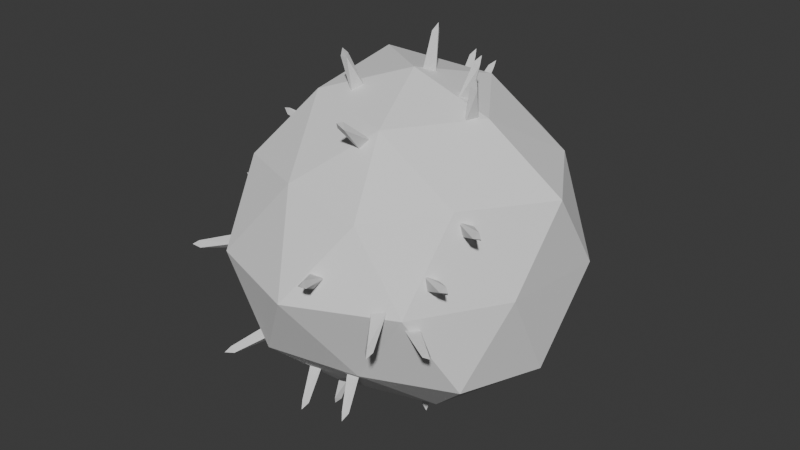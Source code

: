 # Source: Player.blend  (saved by Blender 5.0.119; exported with 4.5.12 LTS)
import bpy
from mathutils import Matrix  # noqa: F401  (used for matrix-valued properties, if any)

bpy.ops.wm.read_factory_settings(use_empty=True)
scene = bpy.context.scene
scene.name = 'Scene'

# ---- collections
col_collection = bpy.data.collections.new('Collection'); scene.collection.children.link(col_collection)

# ---- world
world_world = bpy.data.worlds.new('World'); scene.world = world_world
world_world.use_nodes = True; world_world.node_tree.nodes.clear()
_N = world_world.node_tree.nodes; _L = world_world.node_tree.links
n0 = _N.new('ShaderNodeOutputWorld'); n0.name = 'World Output'; n0.location = (200, 100)
n1 = _N.new('ShaderNodeBackground'); n1.name = 'Background'; n1.location = (-200, 100)
n1.inputs[0].default_value = (0.05088, 0.05088, 0.05088, 1.0)
_L.new(n1.outputs[0], n0.inputs[0])
n0.is_active_output = True
world_world.color = (0.05088, 0.05088, 0.05088)
world_world.sun_shadow_jitter_overblur = 0.0

# ---- meshes
me_icosphere = bpy.data.meshes.new('Icosphere')
me_icosphere.from_pydata([(2.424e-08, -8.979e-11, -0.9829), (0.7866, -0.5715, -0.4861), (-0.2955, -0.9095, -0.4782), (-0.9611, -3.917e-10, -0.4805), (-0.2966, 0.913, -0.48), (0.6674, 0.4849, -0.4125), (0.2566, -0.7898, 0.4152), (-0.7316, -0.5315, 0.4521), (-0.7648, 0.5556, 0.4726), (0.2809, 0.8645, 0.4545), (0.9771, 2.429e-10, 0.4885), (-1.841e-08, -6.708e-11, 0.9872), (-0.1629, -0.5013, -0.8528), (0.4319, -0.3138, -0.8638), (0.2515, -0.7742, -0.5031), (0.9162, -4.086e-10, -0.5662), (0.4553, 0.3308, -0.9106), (-0.5041, 4.369e-10, -0.8156), (-0.7228, -0.5251, -0.5522), (-0.1526, 0.4696, -0.7989), (-0.6563, 0.4768, -0.5014), (0.2881, 0.8867, -0.5762), (0.9202, -0.299, 7.75e-09), (0.9889, 0.3213, -9.296e-09), (-5.224e-10, -1.098, 5.224e-10), (0.5966, -0.8211, 2.783e-09), (-0.945, -0.307, -1.491e-09), (-0.634, -0.8726, -1.584e-08), (-0.6044, 0.8319, -5.623e-09), (-0.9095, 0.2955, -9.967e-09), (0.5861, 0.8067, -5.33e-10), (0.0, 0.9409, 3.136e-10), (0.6368, -0.4627, 0.4865), (-0.2425, -0.7464, 0.485), (-0.8248, 0.0, 0.5098), (-0.2725, 0.8385, 0.5449), (0.6776, 0.4923, 0.5176), (0.1535, -0.4724, 0.8038), (0.503, -3.448e-10, 0.8138), (-0.4254, -0.3091, 0.8508), (-0.4653, 0.3381, 0.9306), (0.1622, 0.4993, 0.8494), (-0.1541, -0.3474, -0.8258), (-0.1953, -0.4195, -0.8012), (-0.113, -0.4236, -0.8279), (-0.2477, -0.4396, -1.1), (-0.2527, -0.4191, -1.048), (-0.2321, -0.4572, -1.049), (-0.2115, -0.4211, -1.062), (-0.08668, 0.1924, -0.8449), (-0.1279, 0.1167, -0.8528), (-0.04543, 0.1238, -0.8781), (-0.1779, 0.2224, -1.134), (-0.1833, 0.2196, -1.078), (-0.1627, 0.1853, -1.095), (-0.1421, 0.2232, -1.091), (0.5902, -0.7528, -0.1406), (0.5673, -0.7806, -0.06184), (0.6131, -0.7076, -0.07039), (0.8447, -0.9048, -0.07247), (0.7908, -0.8982, -0.08583), (0.8023, -0.8756, -0.05072), (0.8138, -0.8617, -0.0901), (-0.178, 0.7451, 0.5591), (-0.2212, 0.7995, 0.5073), (-0.1349, 0.7945, 0.5026), (-0.1544, 0.9957, 0.7299), (-0.1799, 0.9523, 0.7056), (-0.1583, 0.977, 0.6774), (-0.1367, 0.9498, 0.7033), (0.284, -0.006719, 0.8369), (0.243, 0.06955, 0.8385), (0.325, 0.06503, 0.811), (0.3807, 0.0886, 1.109), (0.3441, 0.06973, 1.071), (0.3646, 0.1056, 1.058), (0.3851, 0.06747, 1.057), (0.02382, 0.03119, 0.9261), (-0.0194, 0.1045, 0.9101), (0.06704, 0.1032, 0.9049), (0.04234, 0.1537, 1.204), (0.01764, 0.1296, 1.16), (0.03925, 0.1656, 1.149), (0.06086, 0.1289, 1.157), (-0.233, 0.6901, 0.6025), (-0.2762, 0.7471, 0.5536), (-0.1898, 0.7503, 0.5576), (-0.2508, 0.9163, 0.8051), (-0.2695, 0.8745, 0.7729), (-0.2478, 0.9046, 0.7505), (-0.2262, 0.8761, 0.7749), (-0.2231, -0.2499, 0.8268), (-0.2664, -0.1798, 0.8534), (-0.1798, -0.1807, 0.8558), (-0.2318, -0.3145, 1.124), (-0.252, -0.3074, 1.072), (-0.2304, -0.2728, 1.087), (-0.2087, -0.3078, 1.073), (0.08137, -0.5168, 0.6738), (0.03808, -0.4699, 0.7323), (0.1247, -0.4684, 0.7311), (0.08792, -0.7165, 0.9031), (0.06518, -0.6862, 0.862), (0.08683, -0.662, 0.8906), (0.1085, -0.6855, 0.8614), (0.4076, -0.09121, 0.7668), (0.3665, -0.02255, 0.7999), (0.4487, -0.01528, 0.7736), (0.5023, -0.1188, 1.055), (0.4659, -0.1201, 1.012), (0.4865, -0.08209, 1.015), (0.507, -0.1164, 0.9989), (-0.1433, 0.8418, 0.2275), (-0.1859, 0.8415, 0.1521), (-0.1007, 0.8567, 0.1536), (-0.1963, 1.141, 0.2065), (-0.2088, 1.087, 0.2138), (-0.1875, 1.094, 0.1768), (-0.1662, 1.094, 0.2145), (-0.7918, 0.0009691, 0.4193), (-0.8007, 0.06097, 0.3575), (-0.783, 0.08488, 0.4388), (-1.085, 0.06623, 0.464), (-1.041, 0.04538, 0.4374), (-1.037, 0.08733, 0.4472), (-1.032, 0.05733, 0.4781), (-0.8827, -0.2635, 0.04322), (-0.8915, -0.2035, -0.0186), (-0.8738, -0.1796, 0.06273), (-1.176, -0.1982, 0.08792), (-1.132, -0.2191, 0.06131), (-1.127, -0.1771, 0.07107), (-1.123, -0.2071, 0.102), (0.6022, -0.6492, 0.105), (0.5768, -0.6405, 0.1874), (0.6275, -0.5804, 0.1511), (0.8452, -0.774, 0.2387), (0.792, -0.7703, 0.2219), (0.8047, -0.7359, 0.245), (0.8174, -0.7403, 0.2038), (0.6509, -0.4227, 0.34), (0.6237, -0.4224, 0.4222), (0.6782, -0.3611, 0.3944), (0.8841, -0.5739, 0.4636), (0.8316, -0.5657, 0.4462), (0.8452, -0.5349, 0.4733), (0.8589, -0.5351, 0.4322), (0.07932, 0.8692, 0.08339), (0.03711, 0.8809, 0.008672), (0.1215, 0.8615, 0.008159), (0.1463, 1.163, 0.04116), (0.114, 1.119, 0.05249), (0.1351, 1.115, 0.01487), (0.1562, 1.109, 0.05223), (-0.7306, 0.3625, -0.2741), (-0.7551, 0.2994, -0.3282), (-0.7061, 0.3647, -0.3572), (-0.978, 0.4973, -0.3887), (-0.949, 0.4602, -0.3585), (-0.9367, 0.4613, -0.4001), (-0.9245, 0.4929, -0.373), (-0.6474, -0.7288, -0.04223), (-0.6691, -0.7173, 0.0408), (-0.6257, -0.7882, 0.01689), (-0.9069, -0.8875, -0.04291), (-0.8745, -0.842, -0.04077), (-0.8636, -0.8717, -0.01121), (-0.8527, -0.8774, -0.05273), (-0.3423, -0.8029, -0.4771), (-0.3773, -0.8136, -0.3986), (-0.3072, -0.8592, -0.4213), (-0.5188, -1.042, -0.5405), (-0.5069, -0.9892, -0.528), (-0.4894, -1.017, -0.5001), (-0.4719, -1.012, -0.5394), (0.1266, -0.946, 0.0745), (0.0867, -0.9302, 0.1497), (0.1665, -0.8995, 0.1357), (0.2434, -1.177, 0.2347), (0.204, -1.148, 0.2077), (0.224, -1.124, 0.2383), (0.2439, -1.132, 0.2007), (0.4672, -0.8095, -0.03133), (0.4275, -0.8539, 0.0315), (0.507, -0.8223, 0.04453), (0.5857, -1.083, -0.09013), (0.5461, -1.044, -0.08744), (0.566, -1.05, -0.04951), (0.5858, -1.028, -0.08092), (-0.04518, 0.5029, -0.7267), (-0.08844, 0.4373, -0.763), (-0.001915, 0.4392, -0.7662), (-0.05808, 0.6114, -1.011), (-0.07756, 0.5965, -0.9603), (-0.05593, 0.5646, -0.9801), (-0.0343, 0.5974, -0.9619), (-0.5731, 0.1895, -0.6189), (-0.609, 0.111, -0.6259), (-0.5372, 0.13, -0.6705), (-0.741, 0.2408, -0.8673), (-0.7309, 0.2313, -0.8131), (-0.713, 0.2016, -0.839), (-0.695, 0.2408, -0.8354), (-0.6578, -0.3698, -0.572), (-0.6965, -0.4367, -0.5328), (-0.6191, -0.4473, -0.5704), (-0.7931, -0.4909, -0.816), (-0.7898, -0.464, -0.7671), (-0.7705, -0.5028, -0.7663), (-0.7512, -0.4694, -0.7859), (0.07505, 0.04205, -0.9187), (0.03273, -0.03344, -0.9218), (0.1174, -0.03197, -0.9035), (0.1385, -0.03132, -1.207), (0.1068, -0.01531, -1.164), (0.128, -0.05232, -1.156), (0.1491, -0.01457, -1.155), (-0.1725, -0.5952, -0.6918), (-0.2154, -0.6529, -0.6436), (-0.1297, -0.6444, -0.6349), (-0.1307, -0.839, -0.8687), (-0.1591, -0.7975, -0.8443), (-0.1377, -0.8221, -0.8159), (-0.1162, -0.7932, -0.84), (0.168, -0.6525, -0.5646), (0.1255, -0.7141, -0.5211), (0.2105, -0.7031, -0.5087), (0.2255, -0.8852, -0.7519), (0.1946, -0.846, -0.7265), (0.2159, -0.8713, -0.6986), (0.2371, -0.8405, -0.7203)], [], [(0, 13, 12), (1, 13, 15), (0, 12, 17), (0, 17, 19), (0, 19, 16), (1, 15, 22), (2, 14, 24), (3, 18, 26), (4, 20, 28), (5, 21, 30), (1, 22, 25), (2, 24, 27), (3, 26, 29), (4, 28, 31), (5, 30, 23), (6, 32, 37), (7, 33, 39), (8, 34, 40), (9, 35, 41), (10, 36, 38), (38, 41, 11), (38, 36, 41), (36, 9, 41), (41, 40, 11), (41, 35, 40), (35, 8, 40), (40, 39, 11), (40, 34, 39), (34, 7, 39), (39, 37, 11), (39, 33, 37), (33, 6, 37), (37, 38, 11), (37, 32, 38), (32, 10, 38), (23, 36, 10), (23, 30, 36), (30, 9, 36), (31, 35, 9), (31, 28, 35), (28, 8, 35), (29, 34, 8), (29, 26, 34), (26, 7, 34), (27, 33, 7), (27, 24, 33), (24, 6, 33), (25, 32, 6), (25, 22, 32), (22, 10, 32), (30, 31, 9), (30, 21, 31), (21, 4, 31), (28, 29, 8), (28, 20, 29), (20, 3, 29), (26, 27, 7), (26, 18, 27), (18, 2, 27), (24, 25, 6), (24, 14, 25), (14, 1, 25), (22, 23, 10), (22, 15, 23), (15, 5, 23), (16, 21, 5), (16, 19, 21), (19, 4, 21), (19, 20, 4), (19, 17, 20), (17, 3, 20), (17, 18, 3), (17, 12, 18), (12, 2, 18), (15, 16, 5), (15, 13, 16), (13, 0, 16), (12, 14, 2), (12, 13, 14), (13, 1, 14), (46, 45, 47), (42, 43, 44), (47, 45, 48), (48, 45, 46), (48, 42, 44), (47, 44, 43), (46, 43, 42), (48, 46, 42), (47, 48, 44), (46, 47, 43), (53, 52, 54), (49, 50, 51), (54, 52, 55), (55, 52, 53), (55, 49, 51), (54, 51, 50), (53, 50, 49), (55, 53, 49), (54, 55, 51), (53, 54, 50), (60, 59, 61), (56, 57, 58), (61, 59, 62), (62, 59, 60), (62, 56, 58), (61, 58, 57), (60, 57, 56), (62, 60, 56), (61, 62, 58), (60, 61, 57), (67, 66, 68), (63, 64, 65), (68, 66, 69), (69, 66, 67), (69, 63, 65), (68, 65, 64), (67, 64, 63), (69, 67, 63), (68, 69, 65), (67, 68, 64), (74, 73, 75), (70, 71, 72), (75, 73, 76), (76, 73, 74), (76, 70, 72), (75, 72, 71), (74, 71, 70), (76, 74, 70), (75, 76, 72), (74, 75, 71), (81, 80, 82), (77, 78, 79), (82, 80, 83), (83, 80, 81), (83, 77, 79), (82, 79, 78), (81, 78, 77), (83, 81, 77), (82, 83, 79), (81, 82, 78), (88, 87, 89), (84, 85, 86), (89, 87, 90), (90, 87, 88), (90, 84, 86), (89, 86, 85), (88, 85, 84), (90, 88, 84), (89, 90, 86), (88, 89, 85), (95, 94, 96), (91, 92, 93), (96, 94, 97), (97, 94, 95), (97, 91, 93), (96, 93, 92), (95, 92, 91), (97, 95, 91), (96, 97, 93), (95, 96, 92), (102, 101, 103), (98, 99, 100), (103, 101, 104), (104, 101, 102), (104, 98, 100), (103, 100, 99), (102, 99, 98), (104, 102, 98), (103, 104, 100), (102, 103, 99), (109, 108, 110), (105, 106, 107), (110, 108, 111), (111, 108, 109), (111, 105, 107), (110, 107, 106), (109, 106, 105), (111, 109, 105), (110, 111, 107), (109, 110, 106), (116, 115, 117), (112, 113, 114), (117, 115, 118), (118, 115, 116), (118, 112, 114), (117, 114, 113), (116, 113, 112), (118, 116, 112), (117, 118, 114), (116, 117, 113), (123, 122, 124), (119, 120, 121), (124, 122, 125), (125, 122, 123), (125, 119, 121), (124, 121, 120), (123, 120, 119), (125, 123, 119), (124, 125, 121), (123, 124, 120), (130, 129, 131), (126, 127, 128), (131, 129, 132), (132, 129, 130), (132, 126, 128), (131, 128, 127), (130, 127, 126), (132, 130, 126), (131, 132, 128), (130, 131, 127), (137, 136, 138), (133, 134, 135), (138, 136, 139), (139, 136, 137), (139, 133, 135), (138, 135, 134), (137, 134, 133), (139, 137, 133), (138, 139, 135), (137, 138, 134), (144, 143, 145), (140, 141, 142), (145, 143, 146), (146, 143, 144), (146, 140, 142), (145, 142, 141), (144, 141, 140), (146, 144, 140), (145, 146, 142), (144, 145, 141), (151, 150, 152), (147, 148, 149), (152, 150, 153), (153, 150, 151), (153, 147, 149), (152, 149, 148), (151, 148, 147), (153, 151, 147), (152, 153, 149), (151, 152, 148), (158, 157, 159), (154, 155, 156), (159, 157, 160), (160, 157, 158), (160, 154, 156), (159, 156, 155), (158, 155, 154), (160, 158, 154), (159, 160, 156), (158, 159, 155), (165, 164, 166), (161, 162, 163), (166, 164, 167), (167, 164, 165), (167, 161, 163), (166, 163, 162), (165, 162, 161), (167, 165, 161), (166, 167, 163), (165, 166, 162), (172, 171, 173), (168, 169, 170), (173, 171, 174), (174, 171, 172), (174, 168, 170), (173, 170, 169), (172, 169, 168), (174, 172, 168), (173, 174, 170), (172, 173, 169), (179, 178, 180), (175, 176, 177), (180, 178, 181), (181, 178, 179), (181, 175, 177), (180, 177, 176), (179, 176, 175), (181, 179, 175), (180, 181, 177), (179, 180, 176), (186, 185, 187), (182, 183, 184), (187, 185, 188), (188, 185, 186), (188, 182, 184), (187, 184, 183), (186, 183, 182), (188, 186, 182), (187, 188, 184), (186, 187, 183), (193, 192, 194), (189, 190, 191), (194, 192, 195), (195, 192, 193), (195, 189, 191), (194, 191, 190), (193, 190, 189), (195, 193, 189), (194, 195, 191), (193, 194, 190), (200, 199, 201), (196, 197, 198), (201, 199, 202), (202, 199, 200), (202, 196, 198), (201, 198, 197), (200, 197, 196), (202, 200, 196), (201, 202, 198), (200, 201, 197), (207, 206, 208), (203, 204, 205), (208, 206, 209), (209, 206, 207), (209, 203, 205), (208, 205, 204), (207, 204, 203), (209, 207, 203), (208, 209, 205), (207, 208, 204), (214, 213, 215), (210, 211, 212), (215, 213, 216), (216, 213, 214), (216, 210, 212), (215, 212, 211), (214, 211, 210), (216, 214, 210), (215, 216, 212), (214, 215, 211), (221, 220, 222), (217, 218, 219), (222, 220, 223), (223, 220, 221), (223, 217, 219), (222, 219, 218), (221, 218, 217), (223, 221, 217), (222, 223, 219), (221, 222, 218), (228, 227, 229), (224, 225, 226), (229, 227, 230), (230, 227, 228), (230, 224, 226), (229, 226, 225), (228, 225, 224), (230, 228, 224), (229, 230, 226), (228, 229, 225)])
_uv = me_icosphere.uv_layers.new(name='UVMap')
_uv.uv.foreach_set('vector', [0.1818, 0.0, 0.2273, 0.07873, 0.1364, 0.07873, 0.2727, 0.1575, 0.3182, 0.07873, 0.3636, 0.1575, 0.9091, 0.0, 0.9545, 0.07873, 0.8636, 0.07873, 0.7273, 0.0, 0.7727, 0.07873, 0.6818, 0.07873, 0.5455, 0.0, 0.5909, 0.07873, 0.5, 0.07873, 0.2727, 0.1575, 0.3636, 0.1575, 0.3182, 0.2362, 0.09091, 0.1575, 0.1818, 0.1575, 0.1364, 0.2362, 0.8182, 0.1575, 0.9091, 0.1575, 0.8636, 0.2362, 0.6364, 0.1575, 0.7273, 0.1575, 0.6818, 0.2362, 0.4545, 0.1575, 0.5455, 0.1575, 0.5, 0.2362, 0.2727, 0.1575, 0.3182, 0.2362, 0.2273, 0.2362, 0.09091, 0.1575, 0.1364, 0.2362, 0.04546, 0.2362, 0.8182, 0.1575, 0.8636, 0.2362, 0.7727, 0.2362, 0.6364, 0.1575, 0.6818, 0.2362, 0.5909, 0.2362, 0.4545, 0.1575, 0.5, 0.2362, 0.4091, 0.2362, 0.1818, 0.3149, 0.2727, 0.3149, 0.2273, 0.3937, 0.0, 0.3149, 0.09091, 0.3149, 0.04546, 0.3937, 0.7273, 0.3149, 0.8182, 0.3149, 0.7727, 0.3937, 0.5455, 0.3149, 0.6364, 0.3149, 0.5909, 0.3937, 0.3636, 0.3149, 0.4545, 0.3149, 0.4091, 0.3937, 0.4091, 0.3937, 0.5, 0.3937, 0.4545, 0.4724, 0.4091, 0.3937, 0.4545, 0.3149, 0.5, 0.3937, 0.4545, 0.3149, 0.5455, 0.3149, 0.5, 0.3937, 0.5909, 0.3937, 0.6818, 0.3937, 0.6364, 0.4724, 0.5909, 0.3937, 0.6364, 0.3149, 0.6818, 0.3937, 0.6364, 0.3149, 0.7273, 0.3149, 0.6818, 0.3937, 0.7727, 0.3937, 0.8636, 0.3937, 0.8182, 0.4724, 0.7727, 0.3937, 0.8182, 0.3149, 0.8636, 0.3937, 0.8182, 0.3149, 0.9091, 0.3149, 0.8636, 0.3937, 0.04546, 0.3937, 0.1364, 0.3937, 0.09091, 0.4724, 0.04546, 0.3937, 0.09091, 0.3149, 0.1364, 0.3937, 0.09091, 0.3149, 0.1818, 0.3149, 0.1364, 0.3937, 0.2273, 0.3937, 0.3182, 0.3937, 0.2727, 0.4724, 0.2273, 0.3937, 0.2727, 0.3149, 0.3182, 0.3937, 0.2727, 0.3149, 0.3636, 0.3149, 0.3182, 0.3937, 0.4091, 0.2362, 0.4545, 0.3149, 0.3636, 0.3149, 0.4091, 0.2362, 0.5, 0.2362, 0.4545, 0.3149, 0.5, 0.2362, 0.5455, 0.3149, 0.4545, 0.3149, 0.5909, 0.2362, 0.6364, 0.3149, 0.5455, 0.3149, 0.5909, 0.2362, 0.6818, 0.2362, 0.6364, 0.3149, 0.6818, 0.2362, 0.7273, 0.3149, 0.6364, 0.3149, 0.7727, 0.2362, 0.8182, 0.3149, 0.7273, 0.3149, 0.7727, 0.2362, 0.8636, 0.2362, 0.8182, 0.3149, 0.8636, 0.2362, 0.9091, 0.3149, 0.8182, 0.3149, 0.04546, 0.2362, 0.09091, 0.3149, 0.0, 0.3149, 0.04546, 0.2362, 0.1364, 0.2362, 0.09091, 0.3149, 0.1364, 0.2362, 0.1818, 0.3149, 0.09091, 0.3149, 0.2273, 0.2362, 0.2727, 0.3149, 0.1818, 0.3149, 0.2273, 0.2362, 0.3182, 0.2362, 0.2727, 0.3149, 0.3182, 0.2362, 0.3636, 0.3149, 0.2727, 0.3149, 0.5, 0.2362, 0.5909, 0.2362, 0.5455, 0.3149, 0.5, 0.2362, 0.5455, 0.1575, 0.5909, 0.2362, 0.5455, 0.1575, 0.6364, 0.1575, 0.5909, 0.2362, 0.6818, 0.2362, 0.7727, 0.2362, 0.7273, 0.3149, 0.6818, 0.2362, 0.7273, 0.1575, 0.7727, 0.2362, 0.7273, 0.1575, 0.8182, 0.1575, 0.7727, 0.2362, 0.8636, 0.2362, 0.9545, 0.2362, 0.9091, 0.3149, 0.8636, 0.2362, 0.9091, 0.1575, 0.9545, 0.2362, 0.9091, 0.1575, 1.0, 0.1575, 0.9545, 0.2362, 0.1364, 0.2362, 0.2273, 0.2362, 0.1818, 0.3149, 0.1364, 0.2362, 0.1818, 0.1575, 0.2273, 0.2362, 0.1818, 0.1575, 0.2727, 0.1575, 0.2273, 0.2362, 0.3182, 0.2362, 0.4091, 0.2362, 0.3636, 0.3149, 0.3182, 0.2362, 0.3636, 0.1575, 0.4091, 0.2362, 0.3636, 0.1575, 0.4545, 0.1575, 0.4091, 0.2362, 0.5, 0.07873, 0.5455, 0.1575, 0.4545, 0.1575, 0.5, 0.07873, 0.5909, 0.07873, 0.5455, 0.1575, 0.5909, 0.07873, 0.6364, 0.1575, 0.5455, 0.1575, 0.6818, 0.07873, 0.7273, 0.1575, 0.6364, 0.1575, 0.6818, 0.07873, 0.7727, 0.07873, 0.7273, 0.1575, 0.7727, 0.07873, 0.8182, 0.1575, 0.7273, 0.1575, 0.8636, 0.07873, 0.9091, 0.1575, 0.8182, 0.1575, 0.8636, 0.07873, 0.9545, 0.07873, 0.9091, 0.1575, 0.9545, 0.07873, 1.0, 0.1575, 0.9091, 0.1575, 0.3636, 0.1575, 0.4091, 0.07873, 0.4545, 0.1575, 0.3636, 0.1575, 0.3182, 0.07873, 0.4091, 0.07873, 0.3182, 0.07873, 0.3636, 0.0, 0.4091, 0.07873, 0.1364, 0.07873, 0.1818, 0.1575, 0.09091, 0.1575, 0.1364, 0.07873, 0.2273, 0.07873, 0.1818, 0.1575, 0.2273, 0.07873, 0.2727, 0.1575, 0.1818, 0.1575, 0.25, 0.37, 0.25, 0.25, 0.3539, 0.19, 0.75, 0.49, 0.9578, 0.13, 0.5422, 0.13, 0.3539, 0.19, 0.25, 0.25, 0.1461, 0.19, 0.1461, 0.19, 0.25, 0.25, 0.25, 0.37, 0.1461, 0.19, 0.25, 0.49, 0.04215, 0.13, 0.3539, 0.19, 0.04215, 0.13, 0.4578, 0.13, 0.25, 0.37, 0.4578, 0.13, 0.25, 0.49, 0.1461, 0.19, 0.25, 0.37, 0.25, 0.49, 0.3539, 0.19, 0.1461, 0.19, 0.04215, 0.13, 0.25, 0.37, 0.3539, 0.19, 0.4578, 0.13, 0.25, 0.37, 0.25, 0.25, 0.3539, 0.19, 0.75, 0.49, 0.9578, 0.13, 0.5422, 0.13, 0.3539, 0.19, 0.25, 0.25, 0.1461, 0.19, 0.1461, 0.19, 0.25, 0.25, 0.25, 0.37, 0.1461, 0.19, 0.25, 0.49, 0.04215, 0.13, 0.3539, 0.19, 0.04215, 0.13, 0.4578, 0.13, 0.25, 0.37, 0.4578, 0.13, 0.25, 0.49, 0.1461, 0.19, 0.25, 0.37, 0.25, 0.49, 0.3539, 0.19, 0.1461, 0.19, 0.04215, 0.13, 0.25, 0.37, 0.3539, 0.19, 0.4578, 0.13, 0.25, 0.37, 0.25, 0.25, 0.3539, 0.19, 0.75, 0.49, 0.9578, 0.13, 0.5422, 0.13, 0.3539, 0.19, 0.25, 0.25, 0.1461, 0.19, 0.1461, 0.19, 0.25, 0.25, 0.25, 0.37, 0.1461, 0.19, 0.25, 0.49, 0.04215, 0.13, 0.3539, 0.19, 0.04215, 0.13, 0.4578, 0.13, 0.25, 0.37, 0.4578, 0.13, 0.25, 0.49, 0.1461, 0.19, 0.25, 0.37, 0.25, 0.49, 0.3539, 0.19, 0.1461, 0.19, 0.04215, 0.13, 0.25, 0.37, 0.3539, 0.19, 0.4578, 0.13, 0.25, 0.37, 0.25, 0.25, 0.3539, 0.19, 0.75, 0.49, 0.9578, 0.13, 0.5422, 0.13, 0.3539, 0.19, 0.25, 0.25, 0.1461, 0.19, 0.1461, 0.19, 0.25, 0.25, 0.25, 0.37, 0.1461, 0.19, 0.25, 0.49, 0.04215, 0.13, 0.3539, 0.19, 0.04215, 0.13, 0.4578, 0.13, 0.25, 0.37, 0.4578, 0.13, 0.25, 0.49, 0.1461, 0.19, 0.25, 0.37, 0.25, 0.49, 0.3539, 0.19, 0.1461, 0.19, 0.04215, 0.13, 0.25, 0.37, 0.3539, 0.19, 0.4578, 0.13, 0.25, 0.37, 0.25, 0.25, 0.3539, 0.19, 0.75, 0.49, 0.9578, 0.13, 0.5422, 0.13, 0.3539, 0.19, 0.25, 0.25, 0.1461, 0.19, 0.1461, 0.19, 0.25, 0.25, 0.25, 0.37, 0.1461, 0.19, 0.25, 0.49, 0.04215, 0.13, 0.3539, 0.19, 0.04215, 0.13, 0.4578, 0.13, 0.25, 0.37, 0.4578, 0.13, 0.25, 0.49, 0.1461, 0.19, 0.25, 0.37, 0.25, 0.49, 0.3539, 0.19, 0.1461, 0.19, 0.04215, 0.13, 0.25, 0.37, 0.3539, 0.19, 0.4578, 0.13, 0.25, 0.37, 0.25, 0.25, 0.3539, 0.19, 0.75, 0.49, 0.9578, 0.13, 0.5422, 0.13, 0.3539, 0.19, 0.25, 0.25, 0.1461, 0.19, 0.1461, 0.19, 0.25, 0.25, 0.25, 0.37, 0.1461, 0.19, 0.25, 0.49, 0.04215, 0.13, 0.3539, 0.19, 0.04215, 0.13, 0.4578, 0.13, 0.25, 0.37, 0.4578, 0.13, 0.25, 0.49, 0.1461, 0.19, 0.25, 0.37, 0.25, 0.49, 0.3539, 0.19, 0.1461, 0.19, 0.04215, 0.13, 0.25, 0.37, 0.3539, 0.19, 0.4578, 0.13, 0.25, 0.37, 0.25, 0.25, 0.3539, 0.19, 0.75, 0.49, 0.9578, 0.13, 0.5422, 0.13, 0.3539, 0.19, 0.25, 0.25, 0.1461, 0.19, 0.1461, 0.19, 0.25, 0.25, 0.25, 0.37, 0.1461, 0.19, 0.25, 0.49, 0.04215, 0.13, 0.3539, 0.19, 0.04215, 0.13, 0.4578, 0.13, 0.25, 0.37, 0.4578, 0.13, 0.25, 0.49, 0.1461, 0.19, 0.25, 0.37, 0.25, 0.49, 0.3539, 0.19, 0.1461, 0.19, 0.04215, 0.13, 0.25, 0.37, 0.3539, 0.19, 0.4578, 0.13, 0.25, 0.37, 0.25, 0.25, 0.3539, 0.19, 0.75, 0.49, 0.9578, 0.13, 0.5422, 0.13, 0.3539, 0.19, 0.25, 0.25, 0.1461, 0.19, 0.1461, 0.19, 0.25, 0.25, 0.25, 0.37, 0.1461, 0.19, 0.25, 0.49, 0.04215, 0.13, 0.3539, 0.19, 0.04215, 0.13, 0.4578, 0.13, 0.25, 0.37, 0.4578, 0.13, 0.25, 0.49, 0.1461, 0.19, 0.25, 0.37, 0.25, 0.49, 0.3539, 0.19, 0.1461, 0.19, 0.04215, 0.13, 0.25, 0.37, 0.3539, 0.19, 0.4578, 0.13, 0.25, 0.37, 0.25, 0.25, 0.3539, 0.19, 0.75, 0.49, 0.9578, 0.13, 0.5422, 0.13, 0.3539, 0.19, 0.25, 0.25, 0.1461, 0.19, 0.1461, 0.19, 0.25, 0.25, 0.25, 0.37, 0.1461, 0.19, 0.25, 0.49, 0.04215, 0.13, 0.3539, 0.19, 0.04215, 0.13, 0.4578, 0.13, 0.25, 0.37, 0.4578, 0.13, 0.25, 0.49, 0.1461, 0.19, 0.25, 0.37, 0.25, 0.49, 0.3539, 0.19, 0.1461, 0.19, 0.04215, 0.13, 0.25, 0.37, 0.3539, 0.19, 0.4578, 0.13, 0.25, 0.37, 0.25, 0.25, 0.3539, 0.19, 0.75, 0.49, 0.9578, 0.13, 0.5422, 0.13, 0.3539, 0.19, 0.25, 0.25, 0.1461, 0.19, 0.1461, 0.19, 0.25, 0.25, 0.25, 0.37, 0.1461, 0.19, 0.25, 0.49, 0.04215, 0.13, 0.3539, 0.19, 0.04215, 0.13, 0.4578, 0.13, 0.25, 0.37, 0.4578, 0.13, 0.25, 0.49, 0.1461, 0.19, 0.25, 0.37, 0.25, 0.49, 0.3539, 0.19, 0.1461, 0.19, 0.04215, 0.13, 0.25, 0.37, 0.3539, 0.19, 0.4578, 0.13, 0.25, 0.37, 0.25, 0.25, 0.3539, 0.19, 0.75, 0.49, 0.9578, 0.13, 0.5422, 0.13, 0.3539, 0.19, 0.25, 0.25, 0.1461, 0.19, 0.1461, 0.19, 0.25, 0.25, 0.25, 0.37, 0.1461, 0.19, 0.25, 0.49, 0.04215, 0.13, 0.3539, 0.19, 0.04215, 0.13, 0.4578, 0.13, 0.25, 0.37, 0.4578, 0.13, 0.25, 0.49, 0.1461, 0.19, 0.25, 0.37, 0.25, 0.49, 0.3539, 0.19, 0.1461, 0.19, 0.04215, 0.13, 0.25, 0.37, 0.3539, 0.19, 0.4578, 0.13, 0.25, 0.37, 0.25, 0.25, 0.3539, 0.19, 0.75, 0.49, 0.9578, 0.13, 0.5422, 0.13, 0.3539, 0.19, 0.25, 0.25, 0.1461, 0.19, 0.1461, 0.19, 0.25, 0.25, 0.25, 0.37, 0.1461, 0.19, 0.25, 0.49, 0.04215, 0.13, 0.3539, 0.19, 0.04215, 0.13, 0.4578, 0.13, 0.25, 0.37, 0.4578, 0.13, 0.25, 0.49, 0.1461, 0.19, 0.25, 0.37, 0.25, 0.49, 0.3539, 0.19, 0.1461, 0.19, 0.04215, 0.13, 0.25, 0.37, 0.3539, 0.19, 0.4578, 0.13, 0.25, 0.37, 0.25, 0.25, 0.3539, 0.19, 0.75, 0.49, 0.9578, 0.13, 0.5422, 0.13, 0.3539, 0.19, 0.25, 0.25, 0.1461, 0.19, 0.1461, 0.19, 0.25, 0.25, 0.25, 0.37, 0.1461, 0.19, 0.25, 0.49, 0.04215, 0.13, 0.3539, 0.19, 0.04215, 0.13, 0.4578, 0.13, 0.25, 0.37, 0.4578, 0.13, 0.25, 0.49, 0.1461, 0.19, 0.25, 0.37, 0.25, 0.49, 0.3539, 0.19, 0.1461, 0.19, 0.04215, 0.13, 0.25, 0.37, 0.3539, 0.19, 0.4578, 0.13, 0.25, 0.37, 0.25, 0.25, 0.3539, 0.19, 0.75, 0.49, 0.9578, 0.13, 0.5422, 0.13, 0.3539, 0.19, 0.25, 0.25, 0.1461, 0.19, 0.1461, 0.19, 0.25, 0.25, 0.25, 0.37, 0.1461, 0.19, 0.25, 0.49, 0.04215, 0.13, 0.3539, 0.19, 0.04215, 0.13, 0.4578, 0.13, 0.25, 0.37, 0.4578, 0.13, 0.25, 0.49, 0.1461, 0.19, 0.25, 0.37, 0.25, 0.49, 0.3539, 0.19, 0.1461, 0.19, 0.04215, 0.13, 0.25, 0.37, 0.3539, 0.19, 0.4578, 0.13, 0.25, 0.37, 0.25, 0.25, 0.3539, 0.19, 0.75, 0.49, 0.9578, 0.13, 0.5422, 0.13, 0.3539, 0.19, 0.25, 0.25, 0.1461, 0.19, 0.1461, 0.19, 0.25, 0.25, 0.25, 0.37, 0.1461, 0.19, 0.25, 0.49, 0.04215, 0.13, 0.3539, 0.19, 0.04215, 0.13, 0.4578, 0.13, 0.25, 0.37, 0.4578, 0.13, 0.25, 0.49, 0.1461, 0.19, 0.25, 0.37, 0.25, 0.49, 0.3539, 0.19, 0.1461, 0.19, 0.04215, 0.13, 0.25, 0.37, 0.3539, 0.19, 0.4578, 0.13, 0.25, 0.37, 0.25, 0.25, 0.3539, 0.19, 0.75, 0.49, 0.9578, 0.13, 0.5422, 0.13, 0.3539, 0.19, 0.25, 0.25, 0.1461, 0.19, 0.1461, 0.19, 0.25, 0.25, 0.25, 0.37, 0.1461, 0.19, 0.25, 0.49, 0.04215, 0.13, 0.3539, 0.19, 0.04215, 0.13, 0.4578, 0.13, 0.25, 0.37, 0.4578, 0.13, 0.25, 0.49, 0.1461, 0.19, 0.25, 0.37, 0.25, 0.49, 0.3539, 0.19, 0.1461, 0.19, 0.04215, 0.13, 0.25, 0.37, 0.3539, 0.19, 0.4578, 0.13, 0.25, 0.37, 0.25, 0.25, 0.3539, 0.19, 0.75, 0.49, 0.9578, 0.13, 0.5422, 0.13, 0.3539, 0.19, 0.25, 0.25, 0.1461, 0.19, 0.1461, 0.19, 0.25, 0.25, 0.25, 0.37, 0.1461, 0.19, 0.25, 0.49, 0.04215, 0.13, 0.3539, 0.19, 0.04215, 0.13, 0.4578, 0.13, 0.25, 0.37, 0.4578, 0.13, 0.25, 0.49, 0.1461, 0.19, 0.25, 0.37, 0.25, 0.49, 0.3539, 0.19, 0.1461, 0.19, 0.04215, 0.13, 0.25, 0.37, 0.3539, 0.19, 0.4578, 0.13, 0.25, 0.37, 0.25, 0.25, 0.3539, 0.19, 0.75, 0.49, 0.9578, 0.13, 0.5422, 0.13, 0.3539, 0.19, 0.25, 0.25, 0.1461, 0.19, 0.1461, 0.19, 0.25, 0.25, 0.25, 0.37, 0.1461, 0.19, 0.25, 0.49, 0.04215, 0.13, 0.3539, 0.19, 0.04215, 0.13, 0.4578, 0.13, 0.25, 0.37, 0.4578, 0.13, 0.25, 0.49, 0.1461, 0.19, 0.25, 0.37, 0.25, 0.49, 0.3539, 0.19, 0.1461, 0.19, 0.04215, 0.13, 0.25, 0.37, 0.3539, 0.19, 0.4578, 0.13, 0.25, 0.37, 0.25, 0.25, 0.3539, 0.19, 0.75, 0.49, 0.9578, 0.13, 0.5422, 0.13, 0.3539, 0.19, 0.25, 0.25, 0.1461, 0.19, 0.1461, 0.19, 0.25, 0.25, 0.25, 0.37, 0.1461, 0.19, 0.25, 0.49, 0.04215, 0.13, 0.3539, 0.19, 0.04215, 0.13, 0.4578, 0.13, 0.25, 0.37, 0.4578, 0.13, 0.25, 0.49, 0.1461, 0.19, 0.25, 0.37, 0.25, 0.49, 0.3539, 0.19, 0.1461, 0.19, 0.04215, 0.13, 0.25, 0.37, 0.3539, 0.19, 0.4578, 0.13, 0.25, 0.37, 0.25, 0.25, 0.3539, 0.19, 0.75, 0.49, 0.9578, 0.13, 0.5422, 0.13, 0.3539, 0.19, 0.25, 0.25, 0.1461, 0.19, 0.1461, 0.19, 0.25, 0.25, 0.25, 0.37, 0.1461, 0.19, 0.25, 0.49, 0.04215, 0.13, 0.3539, 0.19, 0.04215, 0.13, 0.4578, 0.13, 0.25, 0.37, 0.4578, 0.13, 0.25, 0.49, 0.1461, 0.19, 0.25, 0.37, 0.25, 0.49, 0.3539, 0.19, 0.1461, 0.19, 0.04215, 0.13, 0.25, 0.37, 0.3539, 0.19, 0.4578, 0.13, 0.25, 0.37, 0.25, 0.25, 0.3539, 0.19, 0.75, 0.49, 0.9578, 0.13, 0.5422, 0.13, 0.3539, 0.19, 0.25, 0.25, 0.1461, 0.19, 0.1461, 0.19, 0.25, 0.25, 0.25, 0.37, 0.1461, 0.19, 0.25, 0.49, 0.04215, 0.13, 0.3539, 0.19, 0.04215, 0.13, 0.4578, 0.13, 0.25, 0.37, 0.4578, 0.13, 0.25, 0.49, 0.1461, 0.19, 0.25, 0.37, 0.25, 0.49, 0.3539, 0.19, 0.1461, 0.19, 0.04215, 0.13, 0.25, 0.37, 0.3539, 0.19, 0.4578, 0.13, 0.25, 0.37, 0.25, 0.25, 0.3539, 0.19, 0.75, 0.49, 0.9578, 0.13, 0.5422, 0.13, 0.3539, 0.19, 0.25, 0.25, 0.1461, 0.19, 0.1461, 0.19, 0.25, 0.25, 0.25, 0.37, 0.1461, 0.19, 0.25, 0.49, 0.04215, 0.13, 0.3539, 0.19, 0.04215, 0.13, 0.4578, 0.13, 0.25, 0.37, 0.4578, 0.13, 0.25, 0.49, 0.1461, 0.19, 0.25, 0.37, 0.25, 0.49, 0.3539, 0.19, 0.1461, 0.19, 0.04215, 0.13, 0.25, 0.37, 0.3539, 0.19, 0.4578, 0.13, 0.25, 0.37, 0.25, 0.25, 0.3539, 0.19, 0.75, 0.49, 0.9578, 0.13, 0.5422, 0.13, 0.3539, 0.19, 0.25, 0.25, 0.1461, 0.19, 0.1461, 0.19, 0.25, 0.25, 0.25, 0.37, 0.1461, 0.19, 0.25, 0.49, 0.04215, 0.13, 0.3539, 0.19, 0.04215, 0.13, 0.4578, 0.13, 0.25, 0.37, 0.4578, 0.13, 0.25, 0.49, 0.1461, 0.19, 0.25, 0.37, 0.25, 0.49, 0.3539, 0.19, 0.1461, 0.19, 0.04215, 0.13, 0.25, 0.37, 0.3539, 0.19, 0.4578, 0.13, 0.25, 0.37, 0.25, 0.25, 0.3539, 0.19, 0.75, 0.49, 0.9578, 0.13, 0.5422, 0.13, 0.3539, 0.19, 0.25, 0.25, 0.1461, 0.19, 0.1461, 0.19, 0.25, 0.25, 0.25, 0.37, 0.1461, 0.19, 0.25, 0.49, 0.04215, 0.13, 0.3539, 0.19, 0.04215, 0.13, 0.4578, 0.13, 0.25, 0.37, 0.4578, 0.13, 0.25, 0.49, 0.1461, 0.19, 0.25, 0.37, 0.25, 0.49, 0.3539, 0.19, 0.1461, 0.19, 0.04215, 0.13, 0.25, 0.37, 0.3539, 0.19, 0.4578, 0.13, 0.25, 0.37, 0.25, 0.25, 0.3539, 0.19, 0.75, 0.49, 0.9578, 0.13, 0.5422, 0.13, 0.3539, 0.19, 0.25, 0.25, 0.1461, 0.19, 0.1461, 0.19, 0.25, 0.25, 0.25, 0.37, 0.1461, 0.19, 0.25, 0.49, 0.04215, 0.13, 0.3539, 0.19, 0.04215, 0.13, 0.4578, 0.13, 0.25, 0.37, 0.4578, 0.13, 0.25, 0.49, 0.1461, 0.19, 0.25, 0.37, 0.25, 0.49, 0.3539, 0.19, 0.1461, 0.19, 0.04215, 0.13, 0.25, 0.37, 0.3539, 0.19, 0.4578, 0.13, 0.25, 0.37, 0.25, 0.25, 0.3539, 0.19, 0.75, 0.49, 0.9578, 0.13, 0.5422, 0.13, 0.3539, 0.19, 0.25, 0.25, 0.1461, 0.19, 0.1461, 0.19, 0.25, 0.25, 0.25, 0.37, 0.1461, 0.19, 0.25, 0.49, 0.04215, 0.13, 0.3539, 0.19, 0.04215, 0.13, 0.4578, 0.13, 0.25, 0.37, 0.4578, 0.13, 0.25, 0.49, 0.1461, 0.19, 0.25, 0.37, 0.25, 0.49, 0.3539, 0.19, 0.1461, 0.19, 0.04215, 0.13, 0.25, 0.37, 0.3539, 0.19, 0.4578, 0.13, 0.25, 0.37, 0.25, 0.25, 0.3539, 0.19, 0.75, 0.49, 0.9578, 0.13, 0.5422, 0.13, 0.3539, 0.19, 0.25, 0.25, 0.1461, 0.19, 0.1461, 0.19, 0.25, 0.25, 0.25, 0.37, 0.1461, 0.19, 0.25, 0.49, 0.04215, 0.13, 0.3539, 0.19, 0.04215, 0.13, 0.4578, 0.13, 0.25, 0.37, 0.4578, 0.13, 0.25, 0.49, 0.1461, 0.19, 0.25, 0.37, 0.25, 0.49, 0.3539, 0.19, 0.1461, 0.19, 0.04215, 0.13, 0.25, 0.37, 0.3539, 0.19, 0.4578, 0.13])
me_icosphere.update()

# ---- objects
ob_body = bpy.data.objects.new('Body', me_icosphere)

# ---- transforms, parenting, visibility, modifiers, constraints
ob_body.location = (0.0, 0.0, 0.0)

# ---- collection membership
col_collection.objects.link(ob_body)

# ---- scene / render settings (as saved in the file)
scene.frame_start = 1; scene.frame_end = 250; scene.frame_set(1)
scene.render.engine = 'BLENDER_EEVEE_NEXT'
scene.render.bake_bias = 0.0
scene.render.bake_samples = 0
scene.cycles.sampling_pattern = 'TABULATED_SOBOL'
scene.eevee.use_volume_custom_range = False
bpy.context.view_layer.update()

# ---- added for rendering (the .blend has no active camera and no usable light): camera, sun
cam_auto = bpy.data.cameras.new('AutoCamera')
cam_auto.lens = 50.0
cam_auto.sensor_width = 36.0
cam_auto.clip_end = 1000.0
ob_auto_camera = bpy.data.objects.new('AutoCamera', cam_auto)
scene.collection.objects.link(ob_auto_camera)
ob_auto_camera.location = (3.60409, -4.44423, 2.95668)
ob_auto_camera.rotation_euler = (1.09748, -7.21219e-08, 0.694738)
scene.camera = ob_auto_camera
light_auto_sun = bpy.data.lights.new('AutoSun', 'SUN')
light_auto_sun.energy = 3.0
light_auto_sun.angle = 0.0523599
ob_auto_sun = bpy.data.objects.new('AutoSun', light_auto_sun)
scene.collection.objects.link(ob_auto_sun)
ob_auto_sun.rotation_euler = (0.872665, 0.174533, 0.523599)
bpy.context.view_layer.update()
